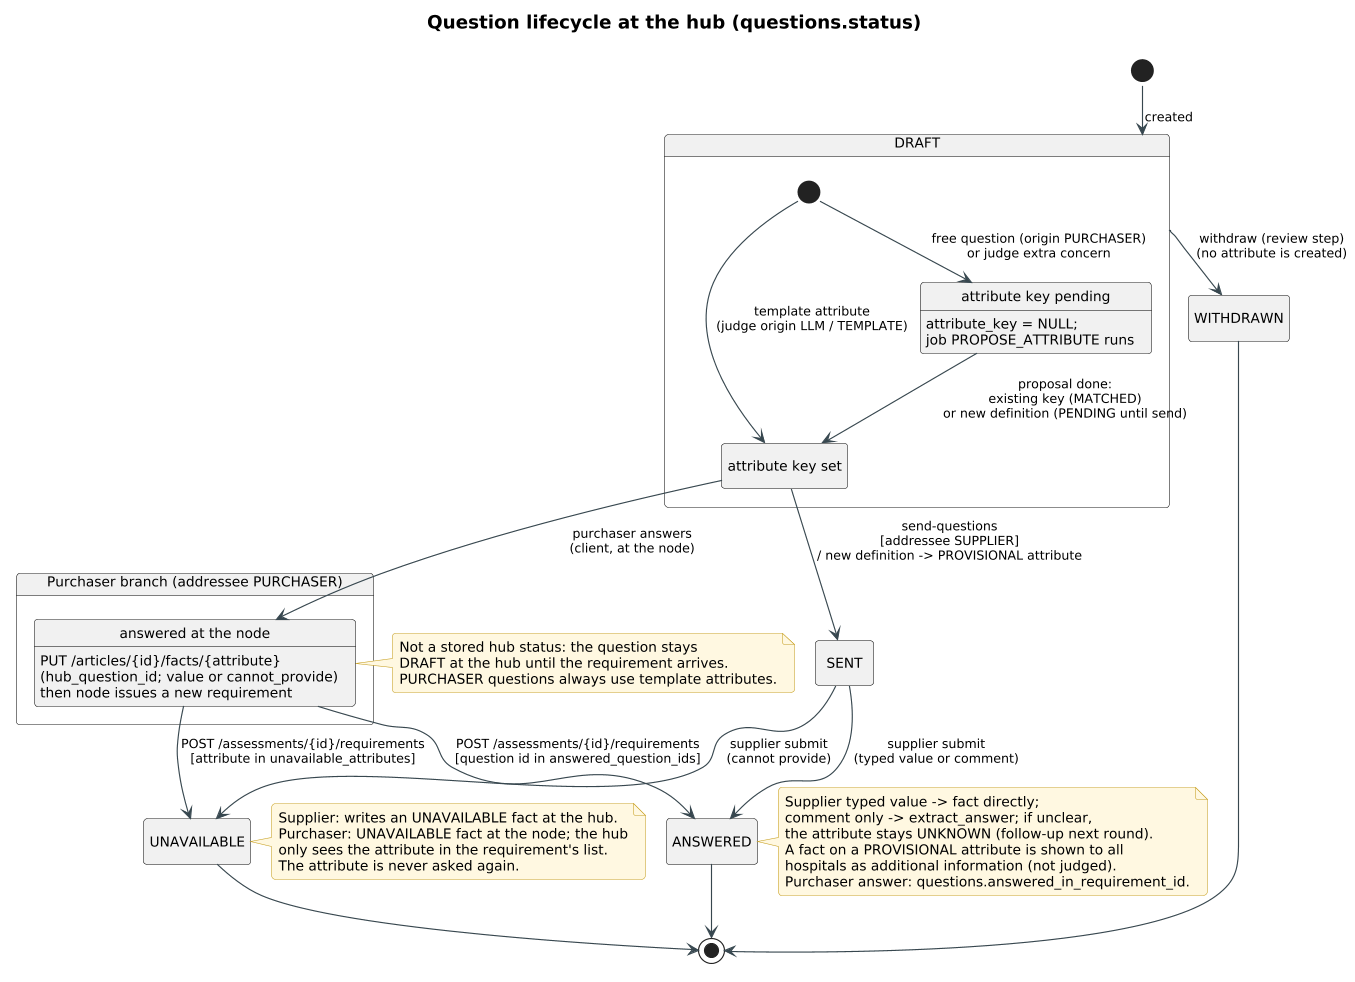

The diagram above was rendered by PlantUML. Its source (embedded in the PNG):
@startuml 09_question_states
!pragma layout smetana
!include _style.iuml
title Question lifecycle at the hub (questions.status)
hide empty description

state DRAFT {
  state "attribute key set" as KEY_SET
  state "attribute key pending" as KEY_PENDING : attribute_key = NULL;\njob PROPOSE_ATTRIBUTE runs
  [*] --> KEY_SET : template attribute\n(judge origin LLM / TEMPLATE)
  [*] --> KEY_PENDING : free question (origin PURCHASER)\nor judge extra concern
  KEY_PENDING --> KEY_SET : proposal done:\nexisting key (MATCHED)\nor new definition (PENDING until send)
}

[*] --> DRAFT : created

DRAFT --> WITHDRAWN : withdraw (review step)\n(no attribute is created)
KEY_SET --> SENT : send-questions\n[addressee SUPPLIER]\n/ new definition -> PROVISIONAL attribute

state "Purchaser branch (addressee PURCHASER)" as PB {
  state "answered at the node" as AT_NODE : PUT /articles/{id}/facts/{attribute}\n(hub_question_id; value or cannot_provide)\nthen node issues a new requirement
}

KEY_SET --> AT_NODE : purchaser answers\n(client, at the node)
AT_NODE --> ANSWERED : POST /assessments/{id}/requirements\n[question id in answered_question_ids]
AT_NODE --> UNAVAILABLE : POST /assessments/{id}/requirements\n[attribute in unavailable_attributes]

SENT --> ANSWERED : supplier submit\n(typed value or comment)
SENT --> UNAVAILABLE : supplier submit\n(cannot provide)

ANSWERED --> [*]
UNAVAILABLE --> [*]
WITHDRAWN --> [*]

note right of UNAVAILABLE
  Supplier: writes an UNAVAILABLE fact at the hub.
  Purchaser: UNAVAILABLE fact at the node; the hub
  only sees the attribute in the requirement's list.
  The attribute is never asked again.
end note

note right of ANSWERED
  Supplier typed value -> fact directly;
  comment only -> extract_answer; if unclear,
  the attribute stays UNKNOWN (follow-up next round).
  A fact on a PROVISIONAL attribute is shown to all
  hospitals as additional information (not judged).
  Purchaser answer: questions.answered_in_requirement_id.
end note

note left of AT_NODE
  Not a stored hub status: the question stays
  DRAFT at the hub until the requirement arrives.
  PURCHASER questions always use template attributes.
end note

@enduml